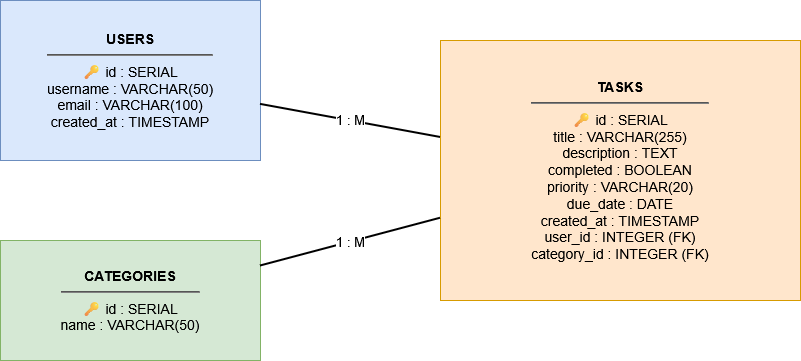

The diagram above was exported from draw.io. Its source (the exported page's mxGraphModel, read from the mxfile embedded in the PNG):
<mxGraphModel dx="1414" dy="770" grid="1" gridSize="10" guides="1" tooltips="1" connect="1" arrows="1" fold="1" page="1" pageScale="1" pageWidth="1920" pageHeight="1080" math="0" shadow="0">
  <root>
    <mxCell id="0" />
    <mxCell id="1" parent="0" />
    <mxCell id="users" parent="1" style="rounded=0;whiteSpace=wrap;html=1;fillColor=#dae8fc;strokeColor=#6c8ebf;fontSize=14;" value="&lt;b&gt;USERS&lt;/b&gt;&lt;hr&gt;🔑 id : SERIAL&lt;br&gt;username : VARCHAR(50)&lt;br&gt;email : VARCHAR(100)&lt;br&gt;created_at : TIMESTAMP" vertex="1">
      <mxGeometry height="160" width="260" x="120" y="180" as="geometry" />
    </mxCell>
    <mxCell id="categories" parent="1" style="rounded=0;whiteSpace=wrap;html=1;fillColor=#d5e8d4;strokeColor=#82b366;fontSize=14;" value="&lt;b&gt;CATEGORIES&lt;/b&gt;&lt;hr&gt;🔑 id : SERIAL&lt;br&gt;name : VARCHAR(50)" vertex="1">
      <mxGeometry height="120" width="260" x="120" y="420" as="geometry" />
    </mxCell>
    <mxCell id="tasks" parent="1" style="rounded=0;whiteSpace=wrap;html=1;fillColor=#ffe6cc;strokeColor=#d79b00;fontSize=14;" value="&lt;b&gt;TASKS&lt;/b&gt;&lt;hr&gt;🔑 id : SERIAL&lt;br&gt;title : VARCHAR(255)&lt;br&gt;description : TEXT&lt;br&gt;completed : BOOLEAN&lt;br&gt;priority : VARCHAR(20)&lt;br&gt;due_date : DATE&lt;br&gt;created_at : TIMESTAMP&lt;br&gt;user_id : INTEGER (FK)&lt;br&gt;category_id : INTEGER (FK)" vertex="1">
      <mxGeometry height="260" width="360" x="560" y="220" as="geometry" />
    </mxCell>
    <mxCell id="rel1" edge="1" parent="1" source="users" style="endArrow=none;html=1;strokeWidth=2;fontSize=13;" target="tasks" value="1 : M">
      <mxGeometry relative="1" as="geometry" />
    </mxCell>
    <mxCell id="rel2" edge="1" parent="1" source="categories" style="endArrow=none;html=1;strokeWidth=2;fontSize=13;" target="tasks" value="1 : M">
      <mxGeometry relative="1" as="geometry" />
    </mxCell>
  </root>
</mxGraphModel>